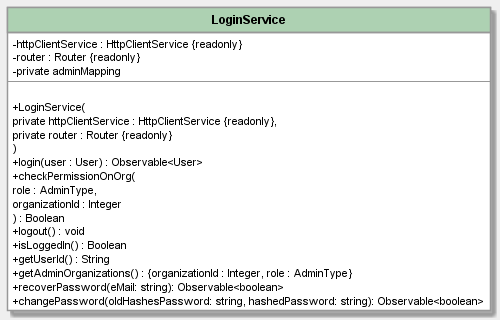

The diagram above was rendered by PlantUML. Its source (embedded in the PNG):
@startuml LoginService
!include ../../style/class.pu
class LoginService {
  - httpClientService : HttpClientService {readonly}
  - router : Router {readonly}
  - private adminMapping
  --

  + LoginService(
    private httpClientService : HttpClientService {readonly},
    private router : Router {readonly}
    )
  + login(user : User) : Observable<User>
  + checkPermissionOnOrg(
    role : AdminType,
    organizationId : Integer
    ) : Boolean
  + logout() : void
  + isLoggedIn() : Boolean
  + getUserId() : String
  + getAdminOrganizations() : {organizationId : Integer, role : AdminType}
  + recoverPassword(eMail: string): Observable<boolean>
  + changePassword(oldHashesPassword: string, hashedPassword: string): Observable<boolean>
}
@enduml